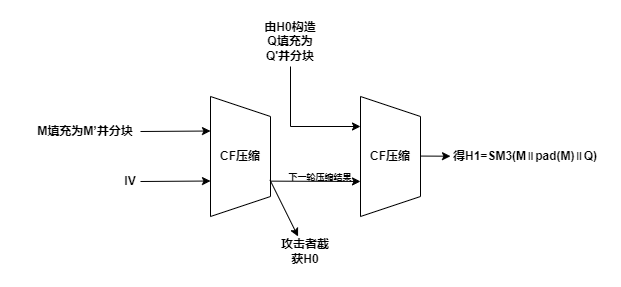

The diagram above was exported from draw.io. Its source (the exported page's mxGraphModel, read from the mxfile embedded in the PNG):
<mxGraphModel dx="351" dy="826" grid="1" gridSize="10" guides="1" tooltips="1" connect="1" arrows="1" fold="1" page="1" pageScale="1" pageWidth="827" pageHeight="1169" math="0" shadow="0">
  <root>
    <mxCell id="WIyWlLk6GJQsqaUBKTNV-0" />
    <mxCell id="WIyWlLk6GJQsqaUBKTNV-1" parent="WIyWlLk6GJQsqaUBKTNV-0" />
    <mxCell id="lnqWvEGkon8naUa0Pp5e-1" value="&lt;b&gt;M填充为M’并分块&lt;/b&gt;" style="text;html=1;align=center;verticalAlign=middle;whiteSpace=wrap;rounded=0;" vertex="1" parent="WIyWlLk6GJQsqaUBKTNV-1">
      <mxGeometry x="130" y="290" width="130" height="30" as="geometry" />
    </mxCell>
    <mxCell id="lnqWvEGkon8naUa0Pp5e-2" value="" style="endArrow=classic;html=1;rounded=0;entryX=0;entryY=0.5;entryDx=0;entryDy=0;" edge="1" parent="WIyWlLk6GJQsqaUBKTNV-1">
      <mxGeometry width="50" height="50" relative="1" as="geometry">
        <mxPoint x="250" y="305" as="sourcePoint" />
        <mxPoint x="320" y="304.5" as="targetPoint" />
      </mxGeometry>
    </mxCell>
    <mxCell id="lnqWvEGkon8naUa0Pp5e-3" value="&lt;b&gt;IV&lt;/b&gt;" style="text;html=1;align=center;verticalAlign=middle;whiteSpace=wrap;rounded=0;" vertex="1" parent="WIyWlLk6GJQsqaUBKTNV-1">
      <mxGeometry x="210" y="340" width="60" height="30" as="geometry" />
    </mxCell>
    <mxCell id="lnqWvEGkon8naUa0Pp5e-4" value="" style="endArrow=classic;html=1;rounded=0;entryX=0;entryY=0.75;entryDx=0;entryDy=0;" edge="1" parent="WIyWlLk6GJQsqaUBKTNV-1">
      <mxGeometry width="50" height="50" relative="1" as="geometry">
        <mxPoint x="250" y="355" as="sourcePoint" />
        <mxPoint x="320" y="354.5" as="targetPoint" />
      </mxGeometry>
    </mxCell>
    <mxCell id="lnqWvEGkon8naUa0Pp5e-10" value="" style="shape=trapezoid;perimeter=trapezoidPerimeter;whiteSpace=wrap;html=1;fixedSize=1;rotation=90;" vertex="1" parent="WIyWlLk6GJQsqaUBKTNV-1">
      <mxGeometry x="290" y="300" width="120" height="60" as="geometry" />
    </mxCell>
    <mxCell id="lnqWvEGkon8naUa0Pp5e-11" value="&lt;b&gt;CF压缩&lt;/b&gt;" style="text;html=1;align=center;verticalAlign=middle;whiteSpace=wrap;rounded=0;" vertex="1" parent="WIyWlLk6GJQsqaUBKTNV-1">
      <mxGeometry x="320" y="315" width="60" height="30" as="geometry" />
    </mxCell>
    <mxCell id="lnqWvEGkon8naUa0Pp5e-12" value="" style="endArrow=classic;html=1;rounded=0;entryX=0.25;entryY=1;entryDx=0;entryDy=0;" edge="1" parent="WIyWlLk6GJQsqaUBKTNV-1" target="lnqWvEGkon8naUa0Pp5e-17">
      <mxGeometry width="50" height="50" relative="1" as="geometry">
        <mxPoint x="400" y="240" as="sourcePoint" />
        <mxPoint x="440" y="300" as="targetPoint" />
        <Array as="points">
          <mxPoint x="400" y="300" />
        </Array>
      </mxGeometry>
    </mxCell>
    <mxCell id="lnqWvEGkon8naUa0Pp5e-13" value="" style="endArrow=classic;html=1;rounded=0;exitX=0.694;exitY=0.01;exitDx=0;exitDy=0;exitPerimeter=0;" edge="1" parent="WIyWlLk6GJQsqaUBKTNV-1" source="lnqWvEGkon8naUa0Pp5e-10" target="lnqWvEGkon8naUa0Pp5e-14">
      <mxGeometry width="50" height="50" relative="1" as="geometry">
        <mxPoint x="360" y="270" as="sourcePoint" />
        <mxPoint x="410" y="353" as="targetPoint" />
      </mxGeometry>
    </mxCell>
    <mxCell id="lnqWvEGkon8naUa0Pp5e-14" value="&lt;b&gt;攻击者截获H0&lt;/b&gt;" style="text;html=1;align=center;verticalAlign=middle;whiteSpace=wrap;rounded=0;" vertex="1" parent="WIyWlLk6GJQsqaUBKTNV-1">
      <mxGeometry x="390" y="410" width="50" height="30" as="geometry" />
    </mxCell>
    <mxCell id="lnqWvEGkon8naUa0Pp5e-15" value="&lt;b&gt;由H0构造Q填充为Q'并分块&lt;/b&gt;" style="text;html=1;align=center;verticalAlign=middle;whiteSpace=wrap;rounded=0;" vertex="1" parent="WIyWlLk6GJQsqaUBKTNV-1">
      <mxGeometry x="370" y="200" width="60" height="30" as="geometry" />
    </mxCell>
    <mxCell id="lnqWvEGkon8naUa0Pp5e-16" value="" style="endArrow=classic;html=1;rounded=0;entryX=0.708;entryY=1;entryDx=0;entryDy=0;entryPerimeter=0;" edge="1" parent="WIyWlLk6GJQsqaUBKTNV-1" target="lnqWvEGkon8naUa0Pp5e-17">
      <mxGeometry width="50" height="50" relative="1" as="geometry">
        <mxPoint x="380" y="354.64" as="sourcePoint" />
        <mxPoint x="440" y="355" as="targetPoint" />
      </mxGeometry>
    </mxCell>
    <mxCell id="lnqWvEGkon8naUa0Pp5e-17" value="" style="shape=trapezoid;perimeter=trapezoidPerimeter;whiteSpace=wrap;html=1;fixedSize=1;rotation=90;" vertex="1" parent="WIyWlLk6GJQsqaUBKTNV-1">
      <mxGeometry x="440" y="300" width="120" height="60" as="geometry" />
    </mxCell>
    <mxCell id="lnqWvEGkon8naUa0Pp5e-19" value="&lt;b&gt;CF压缩&lt;/b&gt;" style="text;html=1;align=center;verticalAlign=middle;whiteSpace=wrap;rounded=0;" vertex="1" parent="WIyWlLk6GJQsqaUBKTNV-1">
      <mxGeometry x="470" y="315" width="60" height="30" as="geometry" />
    </mxCell>
    <mxCell id="lnqWvEGkon8naUa0Pp5e-20" value="&lt;b&gt;&lt;font style=&quot;font-size: 9px;&quot;&gt;下一轮压缩结果&lt;/font&gt;&lt;/b&gt;" style="text;html=1;align=center;verticalAlign=middle;whiteSpace=wrap;rounded=0;" vertex="1" parent="WIyWlLk6GJQsqaUBKTNV-1">
      <mxGeometry x="390" y="340" width="80" height="20" as="geometry" />
    </mxCell>
    <mxCell id="lnqWvEGkon8naUa0Pp5e-21" value="" style="endArrow=classic;html=1;rounded=0;exitX=1;exitY=0.75;exitDx=0;exitDy=0;" edge="1" parent="WIyWlLk6GJQsqaUBKTNV-1" target="lnqWvEGkon8naUa0Pp5e-22">
      <mxGeometry width="50" height="50" relative="1" as="geometry">
        <mxPoint x="530" y="329.5700000000001" as="sourcePoint" />
        <mxPoint x="590" y="330.07" as="targetPoint" />
      </mxGeometry>
    </mxCell>
    <mxCell id="lnqWvEGkon8naUa0Pp5e-22" value="&lt;b&gt;得H1=SM3(M∥pad(M)∥Q)&lt;/b&gt;" style="text;html=1;align=center;verticalAlign=middle;whiteSpace=wrap;rounded=0;" vertex="1" parent="WIyWlLk6GJQsqaUBKTNV-1">
      <mxGeometry x="560" y="315" width="150" height="30" as="geometry" />
    </mxCell>
  </root>
</mxGraphModel>